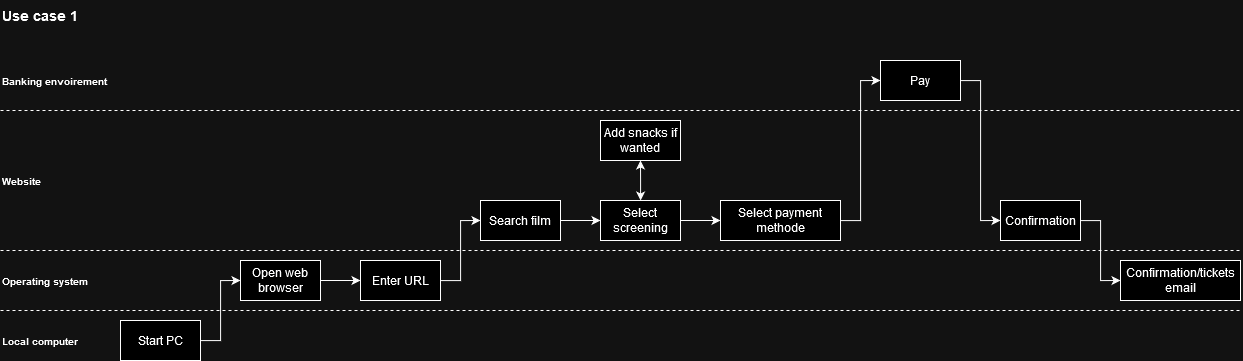

The diagram above was exported from draw.io. Its source (the exported page's mxGraphModel, read from the mxfile embedded in the PNG):
<mxGraphModel dx="1885" dy="949" grid="1" gridSize="10" guides="1" tooltips="1" connect="1" arrows="1" fold="1" page="1" pageScale="1" pageWidth="827" pageHeight="1169" math="0" shadow="0">
  <root>
    <mxCell id="0" />
    <mxCell id="1" parent="0" />
    <mxCell id="jW5KFw_C3DgH3qIni1kV-7" style="edgeStyle=orthogonalEdgeStyle;rounded=0;orthogonalLoop=1;jettySize=auto;html=1;entryX=0;entryY=0.5;entryDx=0;entryDy=0;" parent="1" source="WKBdOrXXgGQMFHHtgyyU-1" target="jW5KFw_C3DgH3qIni1kV-3" edge="1">
      <mxGeometry relative="1" as="geometry" />
    </mxCell>
    <mxCell id="WKBdOrXXgGQMFHHtgyyU-1" value="Start PC" style="rounded=0;whiteSpace=wrap;html=1;" parent="1" vertex="1">
      <mxGeometry x="160" y="360" width="80" height="40" as="geometry" />
    </mxCell>
    <mxCell id="jW5KFw_C3DgH3qIni1kV-1" value="&lt;b&gt;&lt;font style=&quot;font-size: 14px;&quot;&gt;Use case 1&lt;/font&gt;&lt;/b&gt;" style="text;html=1;strokeColor=none;fillColor=none;align=left;verticalAlign=middle;whiteSpace=wrap;rounded=0;" parent="1" vertex="1">
      <mxGeometry x="40" y="40" width="120" height="30" as="geometry" />
    </mxCell>
    <mxCell id="jW5KFw_C3DgH3qIni1kV-8" style="edgeStyle=orthogonalEdgeStyle;rounded=0;orthogonalLoop=1;jettySize=auto;html=1;entryX=0;entryY=0.5;entryDx=0;entryDy=0;" parent="1" source="jW5KFw_C3DgH3qIni1kV-3" target="jW5KFw_C3DgH3qIni1kV-4" edge="1">
      <mxGeometry relative="1" as="geometry" />
    </mxCell>
    <mxCell id="jW5KFw_C3DgH3qIni1kV-3" value="Open web browser" style="rounded=0;whiteSpace=wrap;html=1;" parent="1" vertex="1">
      <mxGeometry x="280" y="300" width="80" height="40" as="geometry" />
    </mxCell>
    <mxCell id="jW5KFw_C3DgH3qIni1kV-9" style="edgeStyle=orthogonalEdgeStyle;rounded=0;orthogonalLoop=1;jettySize=auto;html=1;entryX=0;entryY=0.5;entryDx=0;entryDy=0;" parent="1" source="jW5KFw_C3DgH3qIni1kV-4" target="jW5KFw_C3DgH3qIni1kV-5" edge="1">
      <mxGeometry relative="1" as="geometry" />
    </mxCell>
    <mxCell id="jW5KFw_C3DgH3qIni1kV-4" value="Enter URL" style="rounded=0;whiteSpace=wrap;html=1;" parent="1" vertex="1">
      <mxGeometry x="400" y="300" width="80" height="40" as="geometry" />
    </mxCell>
    <mxCell id="jW5KFw_C3DgH3qIni1kV-10" style="edgeStyle=orthogonalEdgeStyle;rounded=0;orthogonalLoop=1;jettySize=auto;html=1;exitX=1;exitY=0.5;exitDx=0;exitDy=0;" parent="1" source="jW5KFw_C3DgH3qIni1kV-5" target="jW5KFw_C3DgH3qIni1kV-6" edge="1">
      <mxGeometry relative="1" as="geometry">
        <mxPoint x="610" y="260" as="targetPoint" />
      </mxGeometry>
    </mxCell>
    <mxCell id="jW5KFw_C3DgH3qIni1kV-5" value="Search film" style="rounded=0;whiteSpace=wrap;html=1;" parent="1" vertex="1">
      <mxGeometry x="520" y="240" width="80" height="40" as="geometry" />
    </mxCell>
    <mxCell id="jW5KFw_C3DgH3qIni1kV-12" style="edgeStyle=orthogonalEdgeStyle;rounded=0;orthogonalLoop=1;jettySize=auto;html=1;entryX=0.5;entryY=1;entryDx=0;entryDy=0;startArrow=classic;startFill=1;" parent="1" source="jW5KFw_C3DgH3qIni1kV-6" edge="1">
      <mxGeometry relative="1" as="geometry">
        <mxPoint x="680" y="200" as="targetPoint" />
      </mxGeometry>
    </mxCell>
    <mxCell id="jW5KFw_C3DgH3qIni1kV-18" style="edgeStyle=orthogonalEdgeStyle;rounded=0;orthogonalLoop=1;jettySize=auto;html=1;" parent="1" source="jW5KFw_C3DgH3qIni1kV-6" target="jW5KFw_C3DgH3qIni1kV-13" edge="1">
      <mxGeometry relative="1" as="geometry" />
    </mxCell>
    <mxCell id="jW5KFw_C3DgH3qIni1kV-6" value="Select screening" style="rounded=0;whiteSpace=wrap;html=1;" parent="1" vertex="1">
      <mxGeometry x="640" y="240" width="80" height="40" as="geometry" />
    </mxCell>
    <mxCell id="jW5KFw_C3DgH3qIni1kV-11" value="Add snacks if wanted" style="rounded=0;whiteSpace=wrap;html=1;" parent="1" vertex="1">
      <mxGeometry x="640" y="160" width="80" height="40" as="geometry" />
    </mxCell>
    <mxCell id="jW5KFw_C3DgH3qIni1kV-19" style="edgeStyle=orthogonalEdgeStyle;rounded=0;orthogonalLoop=1;jettySize=auto;html=1;entryX=0;entryY=0.5;entryDx=0;entryDy=0;" parent="1" source="jW5KFw_C3DgH3qIni1kV-13" target="jW5KFw_C3DgH3qIni1kV-14" edge="1">
      <mxGeometry relative="1" as="geometry" />
    </mxCell>
    <mxCell id="jW5KFw_C3DgH3qIni1kV-13" value="Select payment methode" style="rounded=0;whiteSpace=wrap;html=1;" parent="1" vertex="1">
      <mxGeometry x="760" y="240" width="120" height="40" as="geometry" />
    </mxCell>
    <mxCell id="jW5KFw_C3DgH3qIni1kV-20" style="edgeStyle=orthogonalEdgeStyle;rounded=0;orthogonalLoop=1;jettySize=auto;html=1;entryX=0;entryY=0.5;entryDx=0;entryDy=0;" parent="1" source="jW5KFw_C3DgH3qIni1kV-14" target="jW5KFw_C3DgH3qIni1kV-15" edge="1">
      <mxGeometry relative="1" as="geometry" />
    </mxCell>
    <mxCell id="jW5KFw_C3DgH3qIni1kV-14" value="Pay" style="rounded=0;whiteSpace=wrap;html=1;" parent="1" vertex="1">
      <mxGeometry x="920" y="100" width="80" height="40" as="geometry" />
    </mxCell>
    <mxCell id="jW5KFw_C3DgH3qIni1kV-21" style="edgeStyle=orthogonalEdgeStyle;rounded=0;orthogonalLoop=1;jettySize=auto;html=1;entryX=0;entryY=0.5;entryDx=0;entryDy=0;" parent="1" source="jW5KFw_C3DgH3qIni1kV-15" target="jW5KFw_C3DgH3qIni1kV-17" edge="1">
      <mxGeometry relative="1" as="geometry" />
    </mxCell>
    <mxCell id="jW5KFw_C3DgH3qIni1kV-15" value="Confirmation" style="rounded=0;whiteSpace=wrap;html=1;" parent="1" vertex="1">
      <mxGeometry x="1040" y="240" width="80" height="40" as="geometry" />
    </mxCell>
    <mxCell id="jW5KFw_C3DgH3qIni1kV-17" value="&lt;div&gt;Confirmation/tickets email&lt;/div&gt;" style="rounded=0;whiteSpace=wrap;html=1;" parent="1" vertex="1">
      <mxGeometry x="1160" y="300" width="120" height="40" as="geometry" />
    </mxCell>
    <mxCell id="jW5KFw_C3DgH3qIni1kV-22" value="" style="endArrow=none;dashed=1;html=1;rounded=0;" parent="1" edge="1">
      <mxGeometry width="50" height="50" relative="1" as="geometry">
        <mxPoint x="40" y="290" as="sourcePoint" />
        <mxPoint x="1280" y="290" as="targetPoint" />
      </mxGeometry>
    </mxCell>
    <mxCell id="jW5KFw_C3DgH3qIni1kV-23" value="" style="endArrow=none;dashed=1;html=1;rounded=0;" parent="1" edge="1">
      <mxGeometry width="50" height="50" relative="1" as="geometry">
        <mxPoint x="40" y="350" as="sourcePoint" />
        <mxPoint x="1280" y="350" as="targetPoint" />
      </mxGeometry>
    </mxCell>
    <mxCell id="jW5KFw_C3DgH3qIni1kV-24" value="" style="endArrow=none;dashed=1;html=1;rounded=0;" parent="1" edge="1">
      <mxGeometry width="50" height="50" relative="1" as="geometry">
        <mxPoint x="40" y="150" as="sourcePoint" />
        <mxPoint x="1280" y="150" as="targetPoint" />
      </mxGeometry>
    </mxCell>
    <mxCell id="jW5KFw_C3DgH3qIni1kV-25" value="&lt;font size=&quot;1&quot;&gt;&lt;b&gt;Website&lt;/b&gt;&lt;/font&gt;" style="text;html=1;strokeColor=none;fillColor=none;align=left;verticalAlign=middle;whiteSpace=wrap;rounded=0;" parent="1" vertex="1">
      <mxGeometry x="40" y="205" width="120" height="30" as="geometry" />
    </mxCell>
    <mxCell id="jW5KFw_C3DgH3qIni1kV-26" value="&lt;font size=&quot;1&quot;&gt;&lt;b&gt;Local computer&lt;br&gt;&lt;/b&gt;&lt;/font&gt;" style="text;html=1;strokeColor=none;fillColor=none;align=left;verticalAlign=middle;whiteSpace=wrap;rounded=0;" parent="1" vertex="1">
      <mxGeometry x="40" y="365" width="120" height="30" as="geometry" />
    </mxCell>
    <mxCell id="jW5KFw_C3DgH3qIni1kV-27" value="&lt;font size=&quot;1&quot;&gt;&lt;b&gt;Operating system&lt;br&gt;&lt;/b&gt;&lt;/font&gt;" style="text;html=1;strokeColor=none;fillColor=none;align=left;verticalAlign=middle;whiteSpace=wrap;rounded=0;" parent="1" vertex="1">
      <mxGeometry x="40" y="305" width="120" height="30" as="geometry" />
    </mxCell>
    <mxCell id="jW5KFw_C3DgH3qIni1kV-28" value="&lt;font size=&quot;1&quot;&gt;&lt;b&gt;Banking envoirement&lt;br&gt;&lt;/b&gt;&lt;/font&gt;" style="text;html=1;strokeColor=none;fillColor=none;align=left;verticalAlign=middle;whiteSpace=wrap;rounded=0;" parent="1" vertex="1">
      <mxGeometry x="40" y="105" width="120" height="30" as="geometry" />
    </mxCell>
  </root>
</mxGraphModel>